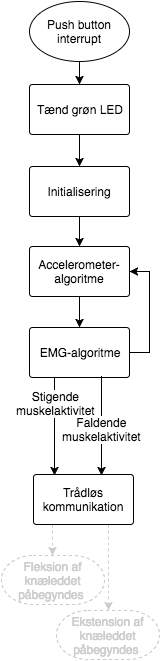

The diagram above was exported from draw.io. Its source (the exported page's mxGraphModel, read from the mxfile embedded in the PNG):
<mxGraphModel dx="494" dy="400" grid="1" gridSize="10" guides="1" tooltips="1" connect="1" arrows="1" fold="1" page="1" pageScale="1" pageWidth="100" pageHeight="100" background="#ffffff" math="0" shadow="0">
  <root>
    <mxCell id="0" />
    <mxCell id="1" parent="0" />
    <mxCell id="6fbb74e9cd4b3145-1" value="Push button interrupt" style="strokeWidth=1;html=1;shape=mxgraph.flowchart.start_1;whiteSpace=wrap;" vertex="1" parent="1">
      <mxGeometry x="401" y="25" width="100" height="60" as="geometry" />
    </mxCell>
    <mxCell id="6fbb74e9cd4b3145-3" value="Initialisering" style="strokeWidth=1;html=1;shape=mxgraph.flowchart.process;whiteSpace=wrap;" vertex="1" parent="1">
      <mxGeometry x="401" y="190" width="100" height="50" as="geometry" />
    </mxCell>
    <mxCell id="37f6a294fbd713d8-1" style="edgeStyle=orthogonalEdgeStyle;rounded=0;html=1;exitX=1;exitY=0.5;exitPerimeter=0;entryX=1;entryY=0.5;entryPerimeter=0;endArrow;endFill;jettySize=auto;orthogonalLoop=1;strokeColor=#000000;fontColor=#CCCCCC;" edge="1" parent="1" source="6fbb74e9cd4b3145-5" target="fe1b6f52005090c-29">
      <mxGeometry relative="1" as="geometry" />
    </mxCell>
    <mxCell id="6fbb74e9cd4b3145-5" value="EMG-algoritme" style="strokeWidth=1;html=1;shape=mxgraph.flowchart.process;whiteSpace=wrap;" vertex="1" parent="1">
      <mxGeometry x="401" y="351" width="100" height="50" as="geometry" />
    </mxCell>
    <mxCell id="6fbb74e9cd4b3145-12" style="edgeStyle=orthogonalEdgeStyle;rounded=0;html=1;exitX=0.5;exitY=1;exitPerimeter=0;entryX=0.5;entryY=0;entryPerimeter=0;startSize=6;jettySize=auto;orthogonalLoop=1;" edge="1" parent="1" source="6fbb74e9cd4b3145-3" target="fe1b6f52005090c-29">
      <mxGeometry relative="1" as="geometry">
        <mxPoint x="451" y="251" as="targetPoint" />
        <Array as="points" />
      </mxGeometry>
    </mxCell>
    <mxCell id="6fbb74e9cd4b3145-13" style="edgeStyle=orthogonalEdgeStyle;rounded=0;html=1;entryX=0.5;entryY=0;entryPerimeter=0;startSize=6;jettySize=auto;orthogonalLoop=1;exitX=0.5;exitY=1;exitPerimeter=0;" edge="1" parent="1" source="fe1b6f52005090c-29" target="6fbb74e9cd4b3145-5">
      <mxGeometry relative="1" as="geometry">
        <mxPoint x="451" y="320" as="sourcePoint" />
        <Array as="points" />
      </mxGeometry>
    </mxCell>
    <mxCell id="48d36bd6e864e8e6-10" value="&lt;font color=&quot;#cccccc&quot;&gt;Fleksion af knæleddet påbegyndes&amp;nbsp;&lt;/font&gt;" style="strokeWidth=1;html=1;shape=mxgraph.flowchart.terminator;whiteSpace=wrap;strokeColor=#CCCCCC;dashed=1;" vertex="1" parent="1">
      <mxGeometry x="373" y="579" width="103" height="49" as="geometry" />
    </mxCell>
    <mxCell id="44e6c0a66bacbe1f-4" value="" style="endArrow=classic;html=1;entryX=0.5;entryY=0;exitX=0.25;exitY=1.08;exitPerimeter=0;" edge="1" parent="1">
      <mxGeometry width="50" height="50" relative="1" as="geometry">
        <mxPoint x="426" y="401" as="sourcePoint" />
        <mxPoint x="426" y="499" as="targetPoint" />
      </mxGeometry>
    </mxCell>
    <mxCell id="44e6c0a66bacbe1f-6" value="Stigende&lt;div&gt;muskelaktivitet&lt;/div&gt;" style="text;html=1;resizable=0;points=[];align=center;verticalAlign=middle;labelBackgroundColor=#ffffff;" vertex="1" connectable="0" parent="44e6c0a66bacbe1f-4">
      <mxGeometry x="-0.4792" y="1" relative="1" as="geometry">
        <mxPoint y="-1" as="offset" />
      </mxGeometry>
    </mxCell>
    <mxCell id="44e6c0a66bacbe1f-5" value="" style="endArrow=classic;html=1;exitX=0.25;exitY=1.08;exitPerimeter=0;" edge="1" parent="1">
      <mxGeometry x="473" y="400" width="50" height="50" as="geometry">
        <mxPoint x="473" y="400" as="sourcePoint" />
        <mxPoint x="473" y="499" as="targetPoint" />
      </mxGeometry>
    </mxCell>
    <mxCell id="44e6c0a66bacbe1f-8" value="&lt;span&gt;Faldende&lt;/span&gt;&lt;div&gt;muskelaktivitet&lt;/div&gt;" style="text;html=1;resizable=0;points=[];align=center;verticalAlign=middle;labelBackgroundColor=#ffffff;" vertex="1" connectable="0" parent="44e6c0a66bacbe1f-5">
      <mxGeometry relative="1" as="geometry">
        <mxPoint y="2" as="offset" />
      </mxGeometry>
    </mxCell>
    <mxCell id="44e6c0a66bacbe1f-11" value="" style="endArrow=classic;html=1;entryX=0.5;entryY=0;entryPerimeter=0;dashed=1;strokeColor=#CCCCCC;" edge="1" parent="1">
      <mxGeometry width="50" height="50" relative="1" as="geometry">
        <mxPoint x="424" y="548" as="sourcePoint" />
        <mxPoint x="424" y="579" as="targetPoint" />
      </mxGeometry>
    </mxCell>
    <mxCell id="51bbb40fea0181f-4" value="&lt;font color=&quot;#cccccc&quot;&gt;Ekstension af knæleddet påbegyndes&amp;nbsp;&lt;/font&gt;" style="strokeWidth=1;html=1;shape=mxgraph.flowchart.terminator;whiteSpace=wrap;dashed=1;strokeColor=#CCCCCC;" vertex="1" parent="1">
      <mxGeometry x="428" y="634" width="103" height="49" as="geometry" />
    </mxCell>
    <mxCell id="1ef0cd755c5d375-4" value="Tænd grøn LED" style="strokeWidth=1;html=1;shape=mxgraph.flowchart.process;whiteSpace=wrap;" vertex="1" parent="1">
      <mxGeometry x="401" y="108" width="100" height="50" as="geometry" />
    </mxCell>
    <mxCell id="1ef0cd755c5d375-5" style="edgeStyle=orthogonalEdgeStyle;rounded=0;html=1;exitX=0.5;exitY=1;exitPerimeter=0;entryX=0.5;entryY=0;entryPerimeter=0;startSize=6;jettySize=auto;orthogonalLoop=1;" edge="1" parent="1" source="6fbb74e9cd4b3145-1" target="1ef0cd755c5d375-4">
      <mxGeometry relative="1" as="geometry" />
    </mxCell>
    <mxCell id="1ef0cd755c5d375-6" style="edgeStyle=orthogonalEdgeStyle;rounded=0;html=1;exitX=0.5;exitY=1;exitPerimeter=0;entryX=0.5;entryY=0;entryPerimeter=0;startSize=6;jettySize=auto;orthogonalLoop=1;" edge="1" parent="1" source="1ef0cd755c5d375-4" target="6fbb74e9cd4b3145-3">
      <mxGeometry relative="1" as="geometry">
        <mxPoint x="451" y="174" as="targetPoint" />
        <Array as="points" />
      </mxGeometry>
    </mxCell>
    <mxCell id="fe1b6f52005090c-19" value="" style="endArrow=classic;html=1;entryX=0.5;entryY=0;entryPerimeter=0;strokeColor=#CCCCCC;dashed=1;" edge="1" parent="1" target="51bbb40fea0181f-4">
      <mxGeometry x="479" y="476" width="50" height="50" as="geometry">
        <mxPoint x="480" y="524" as="sourcePoint" />
        <mxPoint x="479" y="621" as="targetPoint" />
      </mxGeometry>
    </mxCell>
    <mxCell id="48d36bd6e864e8e6-9" value="Trådløs kommunikation" style="strokeWidth=1;html=1;shape=mxgraph.flowchart.process;whiteSpace=wrap;" vertex="1" parent="1">
      <mxGeometry x="405" y="498" width="100" height="50" as="geometry" />
    </mxCell>
    <mxCell id="fe1b6f52005090c-29" value="Accelerometer-algoritme" style="strokeWidth=1;html=1;shape=mxgraph.flowchart.process;whiteSpace=wrap;" vertex="1" parent="1">
      <mxGeometry x="401" y="270" width="100" height="50" as="geometry" />
    </mxCell>
  </root>
</mxGraphModel>